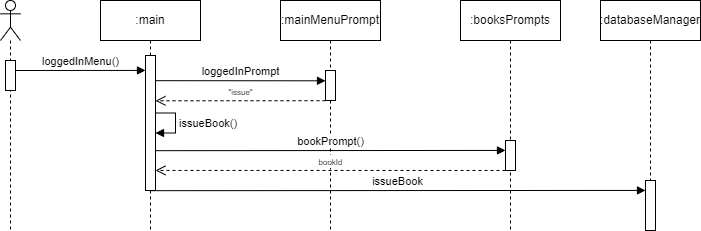

The diagram above was exported from draw.io. Its source (the exported page's mxGraphModel, read from the mxfile embedded in the PNG):
<mxGraphModel dx="1806" dy="396" grid="1" gridSize="10" guides="1" tooltips="1" connect="1" arrows="1" fold="1" page="1" pageScale="1" pageWidth="850" pageHeight="1100" math="0" shadow="0">
  <root>
    <mxCell id="0" />
    <mxCell id="1" parent="0" />
    <mxCell id="aM9ryv3xv72pqoxQDRHE-1" value=":main" style="shape=umlLifeline;perimeter=lifelinePerimeter;whiteSpace=wrap;html=1;container=0;dropTarget=0;collapsible=0;recursiveResize=0;outlineConnect=0;portConstraint=eastwest;newEdgeStyle={&quot;edgeStyle&quot;:&quot;elbowEdgeStyle&quot;,&quot;elbow&quot;:&quot;vertical&quot;,&quot;curved&quot;:0,&quot;rounded&quot;:0};" parent="1" vertex="1">
      <mxGeometry x="40" y="40" width="100" height="230" as="geometry" />
    </mxCell>
    <mxCell id="OsiFbDJ9roLDI12iJtGj-25" value="" style="html=1;points=[];perimeter=orthogonalPerimeter;outlineConnect=0;targetShapes=umlLifeline;portConstraint=eastwest;newEdgeStyle={&quot;edgeStyle&quot;:&quot;elbowEdgeStyle&quot;,&quot;elbow&quot;:&quot;vertical&quot;,&quot;curved&quot;:0,&quot;rounded&quot;:0};" parent="aM9ryv3xv72pqoxQDRHE-1" vertex="1">
      <mxGeometry x="45" y="55" width="10" height="135" as="geometry" />
    </mxCell>
    <mxCell id="LHU1JusoUkXCrbTR2es1-8" value="issueBook()" style="html=1;align=left;spacingLeft=2;endArrow=block;rounded=0;edgeStyle=orthogonalEdgeStyle;curved=0;rounded=0;" edge="1" target="OsiFbDJ9roLDI12iJtGj-25" parent="aM9ryv3xv72pqoxQDRHE-1" source="OsiFbDJ9roLDI12iJtGj-25">
      <mxGeometry relative="1" as="geometry">
        <mxPoint x="90" y="130" as="sourcePoint" />
        <Array as="points" />
        <mxPoint x="95" y="160" as="targetPoint" />
      </mxGeometry>
    </mxCell>
    <mxCell id="aM9ryv3xv72pqoxQDRHE-5" value=":mainMenuPrompt" style="shape=umlLifeline;perimeter=lifelinePerimeter;whiteSpace=wrap;html=1;container=0;dropTarget=0;collapsible=0;recursiveResize=0;outlineConnect=0;portConstraint=eastwest;newEdgeStyle={&quot;edgeStyle&quot;:&quot;elbowEdgeStyle&quot;,&quot;elbow&quot;:&quot;vertical&quot;,&quot;curved&quot;:0,&quot;rounded&quot;:0};" parent="1" vertex="1">
      <mxGeometry x="220" y="40" width="100" height="230" as="geometry" />
    </mxCell>
    <mxCell id="aM9ryv3xv72pqoxQDRHE-6" value="" style="html=1;points=[];perimeter=orthogonalPerimeter;outlineConnect=0;targetShapes=umlLifeline;portConstraint=eastwest;newEdgeStyle={&quot;edgeStyle&quot;:&quot;elbowEdgeStyle&quot;,&quot;elbow&quot;:&quot;vertical&quot;,&quot;curved&quot;:0,&quot;rounded&quot;:0};" parent="aM9ryv3xv72pqoxQDRHE-5" vertex="1">
      <mxGeometry x="45" y="70" width="10" height="30" as="geometry" />
    </mxCell>
    <mxCell id="OsiFbDJ9roLDI12iJtGj-5" value="" style="shape=umlLifeline;perimeter=lifelinePerimeter;whiteSpace=wrap;html=1;container=1;dropTarget=0;collapsible=0;recursiveResize=0;outlineConnect=0;portConstraint=eastwest;newEdgeStyle={&quot;edgeStyle&quot;:&quot;elbowEdgeStyle&quot;,&quot;elbow&quot;:&quot;vertical&quot;,&quot;curved&quot;:0,&quot;rounded&quot;:0};participant=umlActor;" parent="1" vertex="1">
      <mxGeometry x="-60" y="40" width="20" height="230" as="geometry" />
    </mxCell>
    <mxCell id="OsiFbDJ9roLDI12iJtGj-2" value="" style="html=1;points=[];perimeter=orthogonalPerimeter;outlineConnect=0;targetShapes=umlLifeline;portConstraint=eastwest;newEdgeStyle={&quot;edgeStyle&quot;:&quot;elbowEdgeStyle&quot;,&quot;elbow&quot;:&quot;vertical&quot;,&quot;curved&quot;:0,&quot;rounded&quot;:0};" parent="OsiFbDJ9roLDI12iJtGj-5" vertex="1">
      <mxGeometry x="5" y="60" width="10" height="30" as="geometry" />
    </mxCell>
    <mxCell id="OsiFbDJ9roLDI12iJtGj-9" value="loggedInMenu()" style="html=1;verticalAlign=bottom;endArrow=block;edgeStyle=elbowEdgeStyle;elbow=vertical;curved=0;rounded=0;" parent="1" edge="1">
      <mxGeometry width="80" relative="1" as="geometry">
        <mxPoint x="-45" y="110.00000000000003" as="sourcePoint" />
        <mxPoint x="85" y="110.00000000000003" as="targetPoint" />
      </mxGeometry>
    </mxCell>
    <mxCell id="OsiFbDJ9roLDI12iJtGj-19" value="&lt;font style=&quot;font-size: 8px;&quot;&gt;bookId&lt;/font&gt;" style="html=1;verticalAlign=bottom;endArrow=open;dashed=1;endSize=8;edgeStyle=elbowEdgeStyle;elbow=vertical;curved=0;rounded=0;" parent="1" edge="1">
      <mxGeometry relative="1" as="geometry">
        <mxPoint x="445" y="209.99764705882353" as="sourcePoint" />
        <mxPoint x="95" y="209.99764705882353" as="targetPoint" />
      </mxGeometry>
    </mxCell>
    <mxCell id="_GONamOembVvIckJRsv8-5" value="loggedInPrompt" style="html=1;verticalAlign=bottom;endArrow=block;edgeStyle=elbowEdgeStyle;elbow=vertical;curved=0;rounded=0;" parent="1" edge="1">
      <mxGeometry width="80" relative="1" as="geometry">
        <mxPoint x="95" y="120.18433962264155" as="sourcePoint" />
        <mxPoint x="265" y="120.18433962264155" as="targetPoint" />
      </mxGeometry>
    </mxCell>
    <mxCell id="_GONamOembVvIckJRsv8-6" value="&lt;span style=&quot;font-size: 8px;&quot;&gt;&quot;issue&quot;&lt;/span&gt;" style="html=1;verticalAlign=bottom;endArrow=open;dashed=1;endSize=8;edgeStyle=elbowEdgeStyle;elbow=vertical;curved=0;rounded=0;" parent="1" edge="1">
      <mxGeometry relative="1" as="geometry">
        <mxPoint x="265" y="140.18433962264155" as="sourcePoint" />
        <mxPoint x="95" y="140.18433962264155" as="targetPoint" />
      </mxGeometry>
    </mxCell>
    <mxCell id="_GONamOembVvIckJRsv8-8" value="issueBook" style="html=1;verticalAlign=bottom;endArrow=block;edgeStyle=elbowEdgeStyle;elbow=vertical;curved=0;rounded=0;" parent="1" edge="1" target="LHU1JusoUkXCrbTR2es1-3">
      <mxGeometry width="80" relative="1" as="geometry">
        <mxPoint x="90" y="230.17566037735853" as="sourcePoint" />
        <mxPoint x="220" y="230.17566037735853" as="targetPoint" />
      </mxGeometry>
    </mxCell>
    <mxCell id="_GONamOembVvIckJRsv8-10" value="bookPrompt()" style="html=1;verticalAlign=bottom;endArrow=block;edgeStyle=elbowEdgeStyle;elbow=vertical;curved=0;rounded=0;" parent="1" edge="1" target="LHU1JusoUkXCrbTR2es1-5">
      <mxGeometry width="80" relative="1" as="geometry">
        <mxPoint x="95" y="190.17867924528304" as="sourcePoint" />
        <mxPoint x="265" y="190.17867924528304" as="targetPoint" />
      </mxGeometry>
    </mxCell>
    <mxCell id="LHU1JusoUkXCrbTR2es1-1" value=":databaseManager" style="shape=umlLifeline;perimeter=lifelinePerimeter;whiteSpace=wrap;html=1;container=0;dropTarget=0;collapsible=0;recursiveResize=0;outlineConnect=0;portConstraint=eastwest;newEdgeStyle={&quot;edgeStyle&quot;:&quot;elbowEdgeStyle&quot;,&quot;elbow&quot;:&quot;vertical&quot;,&quot;curved&quot;:0,&quot;rounded&quot;:0};" vertex="1" parent="1">
      <mxGeometry x="540" y="40" width="100" height="230" as="geometry" />
    </mxCell>
    <mxCell id="LHU1JusoUkXCrbTR2es1-3" value="" style="html=1;points=[];perimeter=orthogonalPerimeter;outlineConnect=0;targetShapes=umlLifeline;portConstraint=eastwest;newEdgeStyle={&quot;edgeStyle&quot;:&quot;elbowEdgeStyle&quot;,&quot;elbow&quot;:&quot;vertical&quot;,&quot;curved&quot;:0,&quot;rounded&quot;:0};" vertex="1" parent="LHU1JusoUkXCrbTR2es1-1">
      <mxGeometry x="45" y="180" width="10" height="50" as="geometry" />
    </mxCell>
    <mxCell id="LHU1JusoUkXCrbTR2es1-4" value=":booksPrompts" style="shape=umlLifeline;perimeter=lifelinePerimeter;whiteSpace=wrap;html=1;container=0;dropTarget=0;collapsible=0;recursiveResize=0;outlineConnect=0;portConstraint=eastwest;newEdgeStyle={&quot;edgeStyle&quot;:&quot;elbowEdgeStyle&quot;,&quot;elbow&quot;:&quot;vertical&quot;,&quot;curved&quot;:0,&quot;rounded&quot;:0};" vertex="1" parent="1">
      <mxGeometry x="400" y="40" width="100" height="230" as="geometry" />
    </mxCell>
    <mxCell id="LHU1JusoUkXCrbTR2es1-5" value="" style="html=1;points=[];perimeter=orthogonalPerimeter;outlineConnect=0;targetShapes=umlLifeline;portConstraint=eastwest;newEdgeStyle={&quot;edgeStyle&quot;:&quot;elbowEdgeStyle&quot;,&quot;elbow&quot;:&quot;vertical&quot;,&quot;curved&quot;:0,&quot;rounded&quot;:0};" vertex="1" parent="LHU1JusoUkXCrbTR2es1-4">
      <mxGeometry x="45" y="140" width="10" height="30" as="geometry" />
    </mxCell>
  </root>
</mxGraphModel>